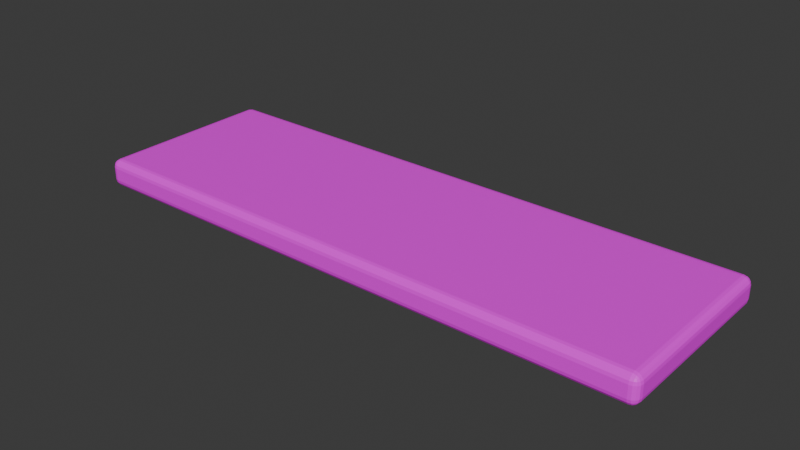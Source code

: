 # Source: PLank_2.blend  (saved by Blender 4.0.36; exported with 4.5.12 LTS)
import bpy
from mathutils import Matrix  # noqa: F401  (used for matrix-valued properties, if any)

bpy.ops.wm.read_factory_settings(use_empty=True)
scene = bpy.context.scene
scene.name = 'Scene'

# ---- collections
col_collection = bpy.data.collections.new('Collection'); scene.collection.children.link(col_collection)

# ---- images (referenced by path relative to the original .blend; pixels are not part of the script)
import os
ASSET_DIR = os.environ.get("B2B_ASSET_DIR", "")  # directory of the original .blend (textures are referenced by path, not embedded)
HERE = os.path.dirname(os.path.abspath(__file__))  # packed textures are extracted next to this script under _unpacked/

def load_image(name, relpath, width, height, colorspace="sRGB"):
    """Load a texture the original file referenced (path relative to the .blend, or extracted next to this script)."""
    p = next((c for c in (os.path.join(HERE, relpath), os.path.join(ASSET_DIR, relpath)) if relpath and os.path.exists(c)), "")
    if p:
        img = bpy.data.images.load(p, check_existing=True)
        img.name = name
    else:  # same state as the original file: an image datablock whose file is absent (Cycles renders it pink)
        img = bpy.data.images.new(name, width, height)
        img.source = "FILE"
        img.filepath = "//" + (relpath or name)
    img.colorspace_settings.name = colorspace
    return img
img_plank = load_image('Plank', '', 1024, 1024, 'sRGB')

# ---- materials (node trees are filled in below, after node groups)
mat_plank = bpy.data.materials.new('Plank')
mat_plank.use_transparent_shadow = False

# ---- material node trees
mat_plank.use_nodes = True; mat_plank.node_tree.nodes.clear()
_N = mat_plank.node_tree.nodes; _L = mat_plank.node_tree.links
n0 = _N.new('ShaderNodeBsdfPrincipled'); n0.name = 'Principled BSDF'; n0.location = (10, 300)
n0.inputs[3].default_value = 1.45
n1 = _N.new('ShaderNodeOutputMaterial'); n1.name = 'Material Output'; n1.location = (300, 300)
n2 = _N.new('ShaderNodeTexImage'); n2.name = 'Image Texture'; n2.location = (-280, 275)
n2.image = img_plank
_L.new(n0.outputs[0], n1.inputs[0])
_L.new(n2.outputs[0], n0.inputs[0])
n1.is_active_output = True

# ---- world
world_world = bpy.data.worlds.new('World'); scene.world = world_world
world_world.use_nodes = True; world_world.node_tree.nodes.clear()
_N = world_world.node_tree.nodes; _L = world_world.node_tree.links
n0 = _N.new('ShaderNodeOutputWorld'); n0.name = 'World Output'; n0.location = (300, 300)
n1 = _N.new('ShaderNodeBackground'); n1.name = 'Background'; n1.location = (10, 300)
n1.inputs[0].default_value = (0.05088, 0.05088, 0.05088, 1.0)
_L.new(n1.outputs[0], n0.inputs[0])
n0.is_active_output = True
world_world.color = (0.05088, 0.05088, 0.05088)
world_world.use_sun_shadow = False
world_world.sun_shadow_jitter_overblur = 0.0

# ---- meshes
me_cube_001 = bpy.data.meshes.new('Cube.001')
me_cube_001.from_pydata([(-2.888, -0.8792, 0.02785), (-2.888, -0.9592, 0.1079), (-2.968, -0.8792, 0.1079), (-2.888, -0.9098, 0.03394), (-2.888, -0.9358, 0.05128), (-2.918, -0.8792, 0.03394), (-2.919, -0.9106, 0.04129), (-2.918, -0.9317, 0.05535), (-2.934, -0.9254, 0.06166), (-2.918, -0.9531, 0.1079), (-2.944, -0.9358, 0.1079), (-2.888, -0.9531, 0.07724), (-2.919, -0.9458, 0.07647), (-2.94, -0.9317, 0.07806), (-2.962, -0.8792, 0.07724), (-2.944, -0.8792, 0.05128), (-2.962, -0.9098, 0.1079), (-2.954, -0.9106, 0.07647), (-2.94, -0.909, 0.05535), (-2.888, -0.9592, 0.2324), (-2.888, -0.8792, 0.3124), (-2.968, -0.8792, 0.2324), (-2.888, -0.9531, 0.263), (-2.888, -0.9358, 0.2889), (-2.918, -0.9531, 0.2324), (-2.919, -0.9458, 0.2638), (-2.918, -0.9317, 0.2849), (-2.934, -0.9254, 0.2786), (-2.918, -0.8792, 0.3063), (-2.944, -0.8792, 0.2889), (-2.888, -0.9098, 0.3063), (-2.919, -0.9106, 0.2989), (-2.94, -0.909, 0.2849), (-2.962, -0.9098, 0.2324), (-2.944, -0.9358, 0.2324), (-2.962, -0.8792, 0.263), (-2.954, -0.9106, 0.2638), (-2.94, -0.9317, 0.2622), (-2.888, 0.8792, 0.02785), (-2.968, 0.8792, 0.1079), (-2.888, 0.9592, 0.1079), (-2.918, 0.8792, 0.03394), (-2.944, 0.8792, 0.05128), (-2.888, 0.9098, 0.03394), (-2.919, 0.9106, 0.04129), (-2.94, 0.909, 0.05535), (-2.934, 0.9254, 0.06166), (-2.962, 0.9098, 0.1079), (-2.944, 0.9358, 0.1079), (-2.962, 0.8792, 0.07724), (-2.954, 0.9106, 0.07647), (-2.94, 0.9317, 0.07806), (-2.888, 0.9531, 0.07724), (-2.888, 0.9358, 0.05128), (-2.918, 0.9531, 0.1079), (-2.919, 0.9458, 0.07647), (-2.918, 0.9317, 0.05535), (-2.888, 0.8792, 0.3124), (-2.888, 0.9592, 0.2324), (-2.968, 0.8792, 0.2324), (-2.888, 0.9098, 0.3063), (-2.888, 0.9358, 0.2889), (-2.918, 0.8792, 0.3063), (-2.919, 0.9106, 0.2989), (-2.918, 0.9317, 0.2849), (-2.934, 0.9254, 0.2786), (-2.918, 0.9531, 0.2324), (-2.944, 0.9358, 0.2324), (-2.888, 0.9531, 0.263), (-2.919, 0.9458, 0.2638), (-2.94, 0.9317, 0.2622), (-2.962, 0.8792, 0.263), (-2.944, 0.8792, 0.2889), (-2.962, 0.9098, 0.2324), (-2.954, 0.9106, 0.2638), (-2.94, 0.909, 0.2849), (2.888, -0.8792, 0.02785), (2.968, -0.8792, 0.1079), (2.888, -0.9592, 0.1079), (2.918, -0.8792, 0.03394), (2.944, -0.8792, 0.05128), (2.888, -0.9098, 0.03394), (2.919, -0.9106, 0.04129), (2.94, -0.909, 0.05535), (2.934, -0.9254, 0.06166), (2.962, -0.9098, 0.1079), (2.944, -0.9358, 0.1079), (2.962, -0.8792, 0.07724), (2.954, -0.9106, 0.07647), (2.94, -0.9317, 0.07806), (2.888, -0.9531, 0.07724), (2.888, -0.9358, 0.05128), (2.918, -0.9531, 0.1079), (2.919, -0.9458, 0.07647), (2.918, -0.9317, 0.05535), (2.888, -0.8792, 0.3124), (2.888, -0.9592, 0.2324), (2.968, -0.8792, 0.2324), (2.888, -0.9098, 0.3063), (2.888, -0.9358, 0.2889), (2.918, -0.8792, 0.3063), (2.919, -0.9106, 0.2989), (2.918, -0.9317, 0.2849), (2.934, -0.9254, 0.2786), (2.918, -0.9531, 0.2324), (2.944, -0.9358, 0.2324), (2.888, -0.9531, 0.263), (2.919, -0.9458, 0.2638), (2.94, -0.9317, 0.2622), (2.962, -0.8792, 0.263), (2.944, -0.8792, 0.2889), (2.962, -0.9098, 0.2324), (2.954, -0.9106, 0.2638), (2.94, -0.909, 0.2849), (2.888, 0.8792, 0.02785), (2.888, 0.9592, 0.1079), (2.968, 0.8792, 0.1079), (2.888, 0.9098, 0.03394), (2.888, 0.9358, 0.05128), (2.918, 0.8792, 0.03394), (2.919, 0.9106, 0.04129), (2.918, 0.9317, 0.05535), (2.934, 0.9254, 0.06166), (2.918, 0.9531, 0.1079), (2.944, 0.9358, 0.1079), (2.888, 0.9531, 0.07724), (2.919, 0.9458, 0.07647), (2.94, 0.9317, 0.07806), (2.962, 0.8792, 0.07724), (2.944, 0.8792, 0.05128), (2.962, 0.9098, 0.1079), (2.954, 0.9106, 0.07647), (2.94, 0.909, 0.05535), (2.888, 0.8792, 0.3124), (2.968, 0.8792, 0.2324), (2.888, 0.9592, 0.2324), (2.918, 0.8792, 0.3063), (2.944, 0.8792, 0.2889), (2.888, 0.9098, 0.3063), (2.919, 0.9106, 0.2989), (2.94, 0.909, 0.2849), (2.934, 0.9254, 0.2786), (2.962, 0.9098, 0.2324), (2.944, 0.9358, 0.2324), (2.962, 0.8792, 0.263), (2.954, 0.9106, 0.2638), (2.94, 0.9317, 0.2622), (2.888, 0.9531, 0.263), (2.888, 0.9358, 0.2889), (2.918, 0.9531, 0.2324), (2.919, 0.9458, 0.2638), (2.918, 0.9317, 0.2849)], [], [(78, 96, 19, 1), (116, 134, 97, 77), (133, 57, 20, 95), (2, 21, 59, 39), (40, 58, 135, 115), (0, 3, 6, 5), (3, 4, 7, 6), (5, 6, 18, 15), (6, 7, 8, 18), (1, 9, 12, 11), (9, 10, 13, 12), (11, 12, 7, 4), (12, 13, 8, 7), (2, 14, 17, 16), (14, 15, 18, 17), (16, 17, 13, 10), (17, 18, 8, 13), (19, 22, 25, 24), (22, 23, 26, 25), (24, 25, 37, 34), (25, 26, 27, 37), (20, 28, 31, 30), (28, 29, 32, 31), (30, 31, 26, 23), (31, 32, 27, 26), (21, 33, 36, 35), (33, 34, 37, 36), (35, 36, 32, 29), (36, 37, 27, 32), (38, 41, 44, 43), (41, 42, 45, 44), (43, 44, 56, 53), (44, 45, 46, 56), (39, 47, 50, 49), (47, 48, 51, 50), (49, 50, 45, 42), (50, 51, 46, 45), (40, 52, 55, 54), (52, 53, 56, 55), (54, 55, 51, 48), (55, 56, 46, 51), (57, 60, 63, 62), (60, 61, 64, 63), (62, 63, 75, 72), (63, 64, 65, 75), (58, 66, 69, 68), (66, 67, 70, 69), (68, 69, 64, 61), (69, 70, 65, 64), (59, 71, 74, 73), (71, 72, 75, 74), (73, 74, 70, 67), (74, 75, 65, 70), (76, 79, 82, 81), (79, 80, 83, 82), (81, 82, 94, 91), (82, 83, 84, 94), (77, 85, 88, 87), (85, 86, 89, 88), (87, 88, 83, 80), (88, 89, 84, 83), (78, 90, 93, 92), (90, 91, 94, 93), (92, 93, 89, 86), (93, 94, 84, 89), (95, 98, 101, 100), (98, 99, 102, 101), (100, 101, 113, 110), (101, 102, 103, 113), (96, 104, 107, 106), (104, 105, 108, 107), (106, 107, 102, 99), (107, 108, 103, 102), (97, 109, 112, 111), (109, 110, 113, 112), (111, 112, 108, 105), (112, 113, 103, 108), (114, 117, 120, 119), (117, 118, 121, 120), (119, 120, 132, 129), (120, 121, 122, 132), (115, 123, 126, 125), (123, 124, 127, 126), (125, 126, 121, 118), (126, 127, 122, 121), (116, 128, 131, 130), (128, 129, 132, 131), (130, 131, 127, 124), (131, 132, 122, 127), (133, 136, 139, 138), (136, 137, 140, 139), (138, 139, 151, 148), (139, 140, 141, 151), (134, 142, 145, 144), (142, 143, 146, 145), (144, 145, 140, 137), (145, 146, 141, 140), (135, 147, 150, 149), (147, 148, 151, 150), (149, 150, 146, 143), (150, 151, 141, 146), (38, 0, 5, 41), (41, 5, 15, 42), (42, 15, 14, 49), (49, 14, 2, 39), (1, 19, 24, 9), (9, 24, 34, 10), (10, 34, 33, 16), (16, 33, 21, 2), (20, 57, 62, 28), (28, 62, 72, 29), (29, 72, 71, 35), (35, 71, 59, 21), (58, 40, 54, 66), (66, 54, 48, 67), (67, 48, 47, 73), (73, 47, 39, 59), (114, 38, 43, 117), (117, 43, 53, 118), (118, 53, 52, 125), (125, 52, 40, 115), (57, 133, 138, 60), (60, 138, 148, 61), (61, 148, 147, 68), (68, 147, 135, 58), (134, 116, 130, 142), (142, 130, 124, 143), (143, 124, 123, 149), (149, 123, 115, 135), (76, 114, 119, 79), (79, 119, 129, 80), (80, 129, 128, 87), (87, 128, 116, 77), (133, 95, 100, 136), (136, 100, 110, 137), (137, 110, 109, 144), (144, 109, 97, 134), (96, 78, 92, 104), (104, 92, 86, 105), (105, 86, 85, 111), (111, 85, 77, 97), (0, 76, 81, 3), (3, 81, 91, 4), (4, 91, 90, 11), (11, 90, 78, 1), (95, 20, 30, 98), (98, 30, 23, 99), (99, 23, 22, 106), (106, 22, 19, 96), (38, 114, 76, 0)])
_uv = me_cube_001.uv_layers.new(name='UVMap')
_uv.uv.foreach_set('vector', [0.01655, 0.02068, 0.03196, 0.01707, 0.122, 0.7644, 0.1066, 0.7629, 0.157, 0.2227, 0.1419, 0.2199, 0.2303, 0.003359, 0.2461, 0.009935, 0.27, 0.7581, 0.27, 0.008484, 0.4986, 0.008349, 0.4986, 0.7579, 0.1047, 0.7771, 0.1198, 0.7799, 0.03133, 0.9966, 0.01557, 0.9901, 0.2451, 0.9793, 0.2297, 0.9829, 0.1397, 0.2354, 0.1551, 0.2369, 0.09091, 0.768, 0.095, 0.7655, 0.09755, 0.7689, 0.09422, 0.7714, 0.095, 0.7655, 0.09894, 0.764, 0.1002, 0.7674, 0.09755, 0.7689, 0.09422, 0.7714, 0.09755, 0.7689, 0.09968, 0.771, 0.0976, 0.7739, 0.09755, 0.7689, 0.1002, 0.7674, 0.1009, 0.7693, 0.09968, 0.771, 0.1066, 0.7629, 0.1066, 0.7665, 0.1029, 0.7669, 0.1028, 0.7632, 0.1066, 0.7665, 0.1062, 0.7701, 0.1029, 0.7696, 0.1029, 0.7669, 0.1028, 0.7632, 0.1029, 0.7669, 0.1002, 0.7674, 0.09894, 0.764, 0.1029, 0.7669, 0.1029, 0.7696, 0.1009, 0.7693, 0.1002, 0.7674, 0.1047, 0.7771, 0.1011, 0.7758, 0.1022, 0.7723, 0.1056, 0.7736, 0.1011, 0.7758, 0.0976, 0.7739, 0.09968, 0.771, 0.1022, 0.7723, 0.1056, 0.7736, 0.1022, 0.7723, 0.1029, 0.7696, 0.1062, 0.7701, 0.1022, 0.7723, 0.09968, 0.771, 0.1009, 0.7693, 0.1029, 0.7696, 0.122, 0.7644, 0.1261, 0.7647, 0.1257, 0.7692, 0.1216, 0.7683, 0.1261, 0.7647, 0.1307, 0.7654, 0.1294, 0.7703, 0.1257, 0.7692, 0.1216, 0.7683, 0.1257, 0.7692, 0.1251, 0.7727, 0.1211, 0.7722, 0.1257, 0.7692, 0.1294, 0.7703, 0.128, 0.7731, 0.1251, 0.7727, 0.4986, 0.008349, 0.4987, 0.00431, 0.5028, 0.0041, 0.5026, 0.008263, 0.4987, 0.00431, 0.499, 0.000157, 0.5031, 0.0007562, 0.5028, 0.0041, 0.5026, 0.008263, 0.5028, 0.0041, 0.5062, 0.003859, 0.5068, 0.007961, 0.5028, 0.0041, 0.5031, 0.0007562, 0.5056, 0.001374, 0.5062, 0.003859, 0.1198, 0.7799, 0.1205, 0.776, 0.1248, 0.7762, 0.1239, 0.7807, 0.1205, 0.776, 0.1211, 0.7722, 0.1251, 0.7727, 0.1248, 0.7762, 0.1239, 0.7807, 0.1248, 0.7762, 0.1286, 0.7763, 0.1285, 0.7813, 0.1248, 0.7762, 0.1251, 0.7727, 0.128, 0.7731, 0.1286, 0.7763, 0.2615, 0.9789, 0.2607, 0.9839, 0.2561, 0.9828, 0.2571, 0.9786, 0.2607, 0.9839, 0.2585, 0.9886, 0.2547, 0.9859, 0.2561, 0.9828, 0.2571, 0.9786, 0.2561, 0.9828, 0.2529, 0.9823, 0.253, 0.9785, 0.2561, 0.9828, 0.2547, 0.9859, 0.2527, 0.9846, 0.2529, 0.9823, 0.2504, 0.9948, 0.2486, 0.9907, 0.2522, 0.9883, 0.2548, 0.9924, 0.2486, 0.9907, 0.2471, 0.9868, 0.2506, 0.9855, 0.2522, 0.9883, 0.2548, 0.9924, 0.2522, 0.9883, 0.2547, 0.9859, 0.2585, 0.9886, 0.2522, 0.9883, 0.2506, 0.9855, 0.2527, 0.9846, 0.2547, 0.9859, 0.2451, 0.9793, 0.249, 0.9787, 0.2498, 0.9825, 0.2459, 0.9831, 0.249, 0.9787, 0.253, 0.9785, 0.2529, 0.9823, 0.2498, 0.9825, 0.2459, 0.9831, 0.2498, 0.9825, 0.2506, 0.9855, 0.2471, 0.9868, 0.2498, 0.9825, 0.2529, 0.9823, 0.2527, 0.9846, 0.2506, 0.9855, 0.27, 0.008484, 0.266, 0.008401, 0.2658, 0.004234, 0.2699, 0.004435, 0.266, 0.008401, 0.2618, 0.0081, 0.2624, 0.003985, 0.2658, 0.004234, 0.2699, 0.004435, 0.2658, 0.004234, 0.2655, 0.0008955, 0.2696, 0.0003116, 0.2658, 0.004234, 0.2624, 0.003985, 0.263, 0.001503, 0.2655, 0.0008955, 0.2297, 0.9829, 0.2305, 0.9868, 0.2265, 0.9881, 0.2257, 0.9838, 0.2305, 0.9868, 0.2313, 0.9908, 0.2273, 0.9914, 0.2265, 0.9881, 0.2257, 0.9838, 0.2265, 0.9881, 0.2231, 0.9893, 0.2215, 0.985, 0.2265, 0.9881, 0.2273, 0.9914, 0.2246, 0.9918, 0.2231, 0.9893, 0.2328, 0.9995, 0.2279, 0.9998, 0.2275, 0.995, 0.2321, 0.995, 0.2279, 0.9998, 0.223, 0.9993, 0.2238, 0.9946, 0.2275, 0.995, 0.2321, 0.995, 0.2275, 0.995, 0.2273, 0.9914, 0.2313, 0.9908, 0.2275, 0.995, 0.2238, 0.9946, 0.2246, 0.9918, 0.2273, 0.9914, 0.000157, 0.02101, 0.000932, 0.01608, 0.005558, 0.01711, 0.004535, 0.02135, 0.000932, 0.01608, 0.003192, 0.01138, 0.006976, 0.01402, 0.005558, 0.01711, 0.004535, 0.02135, 0.005558, 0.01711, 0.008775, 0.01769, 0.008672, 0.02147, 0.005558, 0.01711, 0.006976, 0.01402, 0.008925, 0.01539, 0.008775, 0.01769, 0.01123, 0.00512, 0.01308, 0.009227, 0.009408, 0.01163, 0.006827, 0.0076, 0.01308, 0.009227, 0.01458, 0.01311, 0.01104, 0.01447, 0.009408, 0.01163, 0.006827, 0.0076, 0.009408, 0.01163, 0.006976, 0.01402, 0.003192, 0.01138, 0.009408, 0.01163, 0.01104, 0.01447, 0.008925, 0.01539, 0.006976, 0.01402, 0.01655, 0.02068, 0.01265, 0.02125, 0.01183, 0.01743, 0.0157, 0.01689, 0.01265, 0.02125, 0.008672, 0.02147, 0.008775, 0.01769, 0.01183, 0.01743, 0.0157, 0.01689, 0.01183, 0.01743, 0.01104, 0.01447, 0.01458, 0.01311, 0.01183, 0.01743, 0.008775, 0.01769, 0.008925, 0.01539, 0.01104, 0.01447, 0.4986, 0.7579, 0.5026, 0.758, 0.5028, 0.7622, 0.4987, 0.762, 0.5026, 0.758, 0.5068, 0.7583, 0.5062, 0.7624, 0.5028, 0.7622, 0.4987, 0.762, 0.5028, 0.7622, 0.5031, 0.7655, 0.499, 0.7661, 0.5028, 0.7622, 0.5062, 0.7624, 0.5055, 0.7649, 0.5031, 0.7655, 0.03196, 0.01707, 0.03109, 0.01318, 0.03511, 0.01188, 0.03596, 0.01613, 0.03109, 0.01318, 0.03028, 0.00918, 0.03431, 0.008536, 0.03511, 0.01188, 0.03596, 0.01613, 0.03511, 0.01188, 0.03848, 0.01066, 0.04014, 0.01491, 0.03511, 0.01188, 0.03431, 0.008536, 0.03705, 0.008161, 0.03848, 0.01066, 0.02884, 0.0004958, 0.03368, 0.000157, 0.03409, 0.004982, 0.02953, 0.005006, 0.03368, 0.000157, 0.03859, 0.0006565, 0.03784, 0.005355, 0.03409, 0.004982, 0.02953, 0.005006, 0.03409, 0.004982, 0.03431, 0.008536, 0.03028, 0.00918, 0.03409, 0.004982, 0.03784, 0.005355, 0.03705, 0.008161, 0.03431, 0.008536, 0.1708, 0.2318, 0.1667, 0.2343, 0.1641, 0.2309, 0.1675, 0.2284, 0.1667, 0.2343, 0.1628, 0.2358, 0.1615, 0.2324, 0.1641, 0.2309, 0.1675, 0.2284, 0.1641, 0.2309, 0.162, 0.2288, 0.1641, 0.2259, 0.1641, 0.2309, 0.1615, 0.2324, 0.1608, 0.2305, 0.162, 0.2288, 0.1551, 0.2369, 0.1551, 0.2333, 0.1588, 0.2329, 0.1589, 0.2366, 0.1551, 0.2333, 0.1555, 0.2297, 0.1588, 0.2302, 0.1588, 0.2329, 0.1589, 0.2366, 0.1588, 0.2329, 0.1615, 0.2324, 0.1628, 0.2358, 0.1588, 0.2329, 0.1588, 0.2302, 0.1608, 0.2305, 0.1615, 0.2324, 0.157, 0.2227, 0.1606, 0.224, 0.1595, 0.2275, 0.1561, 0.2262, 0.1606, 0.224, 0.1641, 0.2259, 0.162, 0.2288, 0.1595, 0.2275, 0.1561, 0.2262, 0.1595, 0.2275, 0.1588, 0.2302, 0.1555, 0.2297, 0.1595, 0.2275, 0.162, 0.2288, 0.1608, 0.2305, 0.1588, 0.2302, 0.27, 0.7581, 0.2699, 0.7622, 0.2657, 0.7624, 0.2659, 0.7582, 0.2699, 0.7622, 0.2696, 0.7664, 0.2655, 0.7658, 0.2657, 0.7624, 0.2659, 0.7582, 0.2657, 0.7624, 0.2624, 0.7626, 0.2618, 0.7585, 0.2657, 0.7624, 0.2655, 0.7658, 0.263, 0.7651, 0.2624, 0.7626, 0.1419, 0.2199, 0.1412, 0.2238, 0.1369, 0.2236, 0.1378, 0.2191, 0.1412, 0.2238, 0.1406, 0.2277, 0.1366, 0.2271, 0.1369, 0.2236, 0.1378, 0.2191, 0.1369, 0.2236, 0.1331, 0.2236, 0.1332, 0.2185, 0.1369, 0.2236, 0.1366, 0.2271, 0.1337, 0.2267, 0.1331, 0.2236, 0.1397, 0.2354, 0.1356, 0.2351, 0.136, 0.2306, 0.1401, 0.2315, 0.1356, 0.2351, 0.131, 0.2344, 0.1323, 0.2296, 0.136, 0.2306, 0.1401, 0.2315, 0.136, 0.2306, 0.1366, 0.2271, 0.1406, 0.2277, 0.136, 0.2306, 0.1323, 0.2296, 0.1337, 0.2267, 0.1366, 0.2271, 0.0001571, 0.9836, 0.09091, 0.768, 0.09422, 0.7714, 0.003985, 0.9852, 0.003985, 0.9852, 0.09422, 0.7714, 0.0976, 0.7739, 0.00785, 0.9868, 0.00785, 0.9868, 0.0976, 0.7739, 0.1011, 0.7758, 0.01171, 0.9884, 0.01171, 0.9884, 0.1011, 0.7758, 0.1047, 0.7771, 0.01557, 0.9901, 0.1066, 0.7629, 0.122, 0.7644, 0.1216, 0.7683, 0.1066, 0.7665, 0.1066, 0.7665, 0.1216, 0.7683, 0.1211, 0.7722, 0.1062, 0.7701, 0.1062, 0.7701, 0.1211, 0.7722, 0.1205, 0.776, 0.1056, 0.7736, 0.1056, 0.7736, 0.1205, 0.776, 0.1198, 0.7799, 0.1047, 0.7771, 0.4986, 0.008349, 0.27, 0.008484, 0.2699, 0.004435, 0.4987, 0.00431, 0.4987, 0.00431, 0.2699, 0.004435, 0.2696, 0.0003116, 0.499, 0.000157, 0.1285, 0.7813, 0.03915, 0.9998, 0.03523, 0.9982, 0.1239, 0.7807, 0.1239, 0.7807, 0.03523, 0.9982, 0.03133, 0.9966, 0.1198, 0.7799, 0.2297, 0.9829, 0.2451, 0.9793, 0.2459, 0.9831, 0.2305, 0.9868, 0.2305, 0.9868, 0.2459, 0.9831, 0.2471, 0.9868, 0.2313, 0.9908, 0.2313, 0.9908, 0.2471, 0.9868, 0.2486, 0.9907, 0.2321, 0.995, 0.2321, 0.995, 0.2486, 0.9907, 0.2504, 0.9948, 0.2328, 0.9995, 0.1708, 0.2318, 0.2615, 0.9789, 0.2571, 0.9786, 0.1667, 0.2343, 0.1667, 0.2343, 0.2571, 0.9786, 0.253, 0.9785, 0.1628, 0.2358, 0.1628, 0.2358, 0.253, 0.9785, 0.249, 0.9787, 0.1589, 0.2366, 0.1589, 0.2366, 0.249, 0.9787, 0.2451, 0.9793, 0.1551, 0.2369, 0.27, 0.008484, 0.27, 0.7581, 0.2659, 0.7582, 0.266, 0.008401, 0.266, 0.008401, 0.2659, 0.7582, 0.2618, 0.7585, 0.2618, 0.0081, 0.2215, 0.985, 0.131, 0.2344, 0.1356, 0.2351, 0.2257, 0.9838, 0.2257, 0.9838, 0.1356, 0.2351, 0.1397, 0.2354, 0.2297, 0.9829, 0.1419, 0.2199, 0.157, 0.2227, 0.1561, 0.2262, 0.1412, 0.2238, 0.1412, 0.2238, 0.1561, 0.2262, 0.1555, 0.2297, 0.1406, 0.2277, 0.1406, 0.2277, 0.1555, 0.2297, 0.1551, 0.2333, 0.1401, 0.2315, 0.1401, 0.2315, 0.1551, 0.2333, 0.1551, 0.2369, 0.1397, 0.2354, 0.2615, 0.01641, 0.1708, 0.2318, 0.1675, 0.2284, 0.2577, 0.0148, 0.2577, 0.0148, 0.1675, 0.2284, 0.1641, 0.2259, 0.2538, 0.01317, 0.2538, 0.01317, 0.1641, 0.2259, 0.1606, 0.224, 0.25, 0.01155, 0.25, 0.01155, 0.1606, 0.224, 0.157, 0.2227, 0.2461, 0.009935, 0.27, 0.7581, 0.4986, 0.7579, 0.4987, 0.762, 0.2699, 0.7622, 0.2699, 0.7622, 0.4987, 0.762, 0.499, 0.7661, 0.2696, 0.7664, 0.1332, 0.2185, 0.2225, 0.000157, 0.2265, 0.001763, 0.1378, 0.2191, 0.1378, 0.2191, 0.2265, 0.001763, 0.2303, 0.003359, 0.1419, 0.2199, 0.03196, 0.01707, 0.01655, 0.02068, 0.0157, 0.01689, 0.03109, 0.01318, 0.03109, 0.01318, 0.0157, 0.01689, 0.01458, 0.01311, 0.03028, 0.00918, 0.03028, 0.00918, 0.01458, 0.01311, 0.01308, 0.009227, 0.02953, 0.005006, 0.02953, 0.005006, 0.01308, 0.009227, 0.01123, 0.00512, 0.02884, 0.0004958, 0.09091, 0.768, 0.000157, 0.02101, 0.004535, 0.02135, 0.095, 0.7655, 0.095, 0.7655, 0.004535, 0.02135, 0.008672, 0.02147, 0.09894, 0.764, 0.09894, 0.764, 0.008672, 0.02147, 0.01265, 0.02125, 0.1028, 0.7632, 0.1028, 0.7632, 0.01265, 0.02125, 0.01655, 0.02068, 0.1066, 0.7629, 0.4986, 0.7579, 0.4986, 0.008349, 0.5026, 0.008263, 0.5026, 0.758, 0.5026, 0.758, 0.5026, 0.008263, 0.5068, 0.007961, 0.5068, 0.7583, 0.04014, 0.01491, 0.1307, 0.7654, 0.1261, 0.7647, 0.03596, 0.01613, 0.03596, 0.01613, 0.1261, 0.7647, 0.122, 0.7644, 0.03196, 0.01707, 0.7356, 0.000157, 0.7356, 0.7507, 0.5071, 0.7507, 0.5071, 0.000157])
me_cube_001.materials.append(mat_plank)
me_cube_001.update()

# ---- objects
ob_cube = bpy.data.objects.new('Cube', me_cube_001)

# ---- transforms, parenting, visibility, modifiers, constraints
ob_cube.location = (0.0, 0.0, 0.0)

# ---- collection membership
col_collection.objects.link(ob_cube)

# ---- scene / render settings (as saved in the file)
scene.frame_start = 1; scene.frame_end = 250; scene.frame_set(1)
scene.render.engine = 'BLENDER_EEVEE_NEXT'
scene.cycles.sampling_pattern = 'TABULATED_SOBOL'
bpy.context.view_layer.update()

# ---- added for rendering (the .blend has no active camera and no usable light): camera, sun
cam_auto = bpy.data.cameras.new('AutoCamera')
cam_auto.lens = 50.0
cam_auto.sensor_width = 36.0
cam_auto.clip_end = 1000.0
ob_auto_camera = bpy.data.objects.new('AutoCamera', cam_auto)
scene.collection.objects.link(ob_auto_camera)
ob_auto_camera.location = (5.7775, -6.933, 4.79211)
ob_auto_camera.rotation_euler = (1.09748, -7.21219e-08, 0.694738)
scene.camera = ob_auto_camera
light_auto_sun = bpy.data.lights.new('AutoSun', 'SUN')
light_auto_sun.energy = 3.0
light_auto_sun.angle = 0.0523599
ob_auto_sun = bpy.data.objects.new('AutoSun', light_auto_sun)
scene.collection.objects.link(ob_auto_sun)
ob_auto_sun.rotation_euler = (0.872665, 0.174533, 0.523599)
bpy.context.view_layer.update()
